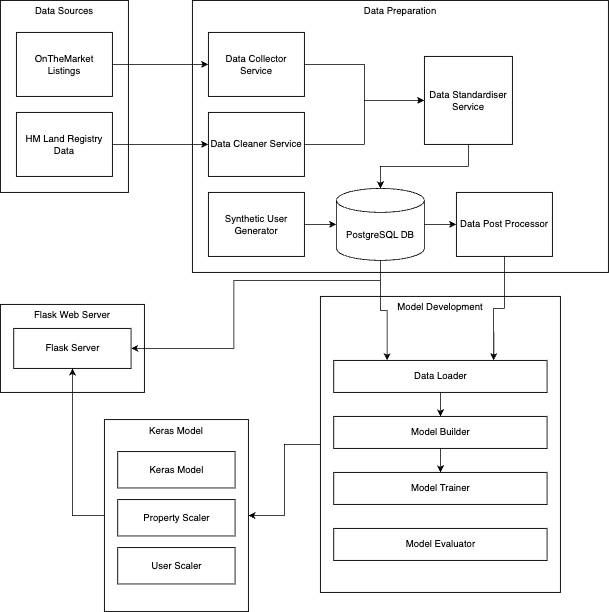

The diagram above was exported from draw.io. Its source (the exported page's mxGraphModel, read from the mxfile embedded in the PNG):
<mxGraphModel dx="947" dy="895" grid="1" gridSize="10" guides="1" tooltips="1" connect="1" arrows="1" fold="1" page="1" pageScale="1" pageWidth="827" pageHeight="1169" math="0" shadow="0">
  <root>
    <mxCell id="0" />
    <mxCell id="1" parent="0" />
    <mxCell id="rCfne4HpmATfoPu0_P6V-3" value="Data Sources" style="rounded=0;whiteSpace=wrap;html=1;shadow=0;fillColor=none;verticalAlign=top;" parent="1" vertex="1">
      <mxGeometry x="20" y="60" width="160" height="240" as="geometry" />
    </mxCell>
    <mxCell id="rCfne4HpmATfoPu0_P6V-11" style="edgeStyle=orthogonalEdgeStyle;rounded=0;orthogonalLoop=1;jettySize=auto;html=1;entryX=0;entryY=0.5;entryDx=0;entryDy=0;" parent="1" source="rCfne4HpmATfoPu0_P6V-1" target="rCfne4HpmATfoPu0_P6V-5" edge="1">
      <mxGeometry relative="1" as="geometry" />
    </mxCell>
    <mxCell id="rCfne4HpmATfoPu0_P6V-1" value="OnTheMarket&lt;div&gt;Listings&lt;/div&gt;" style="rounded=0;whiteSpace=wrap;html=1;align=center;" parent="1" vertex="1">
      <mxGeometry x="40" y="100" width="120" height="80" as="geometry" />
    </mxCell>
    <mxCell id="rCfne4HpmATfoPu0_P6V-10" style="edgeStyle=orthogonalEdgeStyle;rounded=0;orthogonalLoop=1;jettySize=auto;html=1;entryX=0;entryY=0.5;entryDx=0;entryDy=0;" parent="1" source="rCfne4HpmATfoPu0_P6V-2" target="rCfne4HpmATfoPu0_P6V-6" edge="1">
      <mxGeometry relative="1" as="geometry" />
    </mxCell>
    <mxCell id="rCfne4HpmATfoPu0_P6V-2" value="HM Land Registry Data" style="rounded=0;whiteSpace=wrap;html=1;align=center;" parent="1" vertex="1">
      <mxGeometry x="40" y="200" width="120" height="80" as="geometry" />
    </mxCell>
    <mxCell id="rCfne4HpmATfoPu0_P6V-4" value="Data Preparation" style="rounded=0;whiteSpace=wrap;html=1;shadow=0;fillColor=none;verticalAlign=top;" parent="1" vertex="1">
      <mxGeometry x="260" y="60" width="520" height="340" as="geometry" />
    </mxCell>
    <mxCell id="rCfne4HpmATfoPu0_P6V-12" style="edgeStyle=orthogonalEdgeStyle;rounded=0;orthogonalLoop=1;jettySize=auto;html=1;" parent="1" source="rCfne4HpmATfoPu0_P6V-5" target="rCfne4HpmATfoPu0_P6V-7" edge="1">
      <mxGeometry relative="1" as="geometry" />
    </mxCell>
    <mxCell id="rCfne4HpmATfoPu0_P6V-5" value="Data Collector Service" style="rounded=0;whiteSpace=wrap;html=1;align=center;" parent="1" vertex="1">
      <mxGeometry x="280" y="100" width="120" height="80" as="geometry" />
    </mxCell>
    <mxCell id="rCfne4HpmATfoPu0_P6V-13" style="edgeStyle=orthogonalEdgeStyle;rounded=0;orthogonalLoop=1;jettySize=auto;html=1;" parent="1" source="rCfne4HpmATfoPu0_P6V-6" target="rCfne4HpmATfoPu0_P6V-7" edge="1">
      <mxGeometry relative="1" as="geometry" />
    </mxCell>
    <mxCell id="rCfne4HpmATfoPu0_P6V-6" value="Data Cleaner Service" style="rounded=0;whiteSpace=wrap;html=1;align=center;" parent="1" vertex="1">
      <mxGeometry x="280" y="200" width="120" height="80" as="geometry" />
    </mxCell>
    <mxCell id="rCfne4HpmATfoPu0_P6V-7" value="Data Standardiser Service" style="rounded=0;whiteSpace=wrap;html=1;align=center;" parent="1" vertex="1">
      <mxGeometry x="550" y="130" width="110" height="110" as="geometry" />
    </mxCell>
    <mxCell id="GO6B5mnZFXRIxBNSGsl7-13" style="edgeStyle=orthogonalEdgeStyle;rounded=0;orthogonalLoop=1;jettySize=auto;html=1;entryX=0.75;entryY=0;entryDx=0;entryDy=0;" edge="1" parent="1" source="rCfne4HpmATfoPu0_P6V-9" target="GO6B5mnZFXRIxBNSGsl7-1">
      <mxGeometry relative="1" as="geometry" />
    </mxCell>
    <mxCell id="rCfne4HpmATfoPu0_P6V-9" value="Data Post Processor" style="rounded=0;whiteSpace=wrap;html=1;align=center;" parent="1" vertex="1">
      <mxGeometry x="590" y="300" width="120" height="80" as="geometry" />
    </mxCell>
    <mxCell id="rCfne4HpmATfoPu0_P6V-19" value="" style="edgeStyle=orthogonalEdgeStyle;rounded=0;orthogonalLoop=1;jettySize=auto;html=1;" parent="1" source="rCfne4HpmATfoPu0_P6V-17" target="rCfne4HpmATfoPu0_P6V-9" edge="1">
      <mxGeometry relative="1" as="geometry" />
    </mxCell>
    <mxCell id="GO6B5mnZFXRIxBNSGsl7-12" style="edgeStyle=orthogonalEdgeStyle;rounded=0;orthogonalLoop=1;jettySize=auto;html=1;entryX=0.25;entryY=0;entryDx=0;entryDy=0;" edge="1" parent="1" source="rCfne4HpmATfoPu0_P6V-17" target="GO6B5mnZFXRIxBNSGsl7-1">
      <mxGeometry relative="1" as="geometry" />
    </mxCell>
    <mxCell id="GO6B5mnZFXRIxBNSGsl7-41" style="edgeStyle=orthogonalEdgeStyle;rounded=0;orthogonalLoop=1;jettySize=auto;html=1;entryX=1;entryY=0.5;entryDx=0;entryDy=0;" edge="1" parent="1" source="rCfne4HpmATfoPu0_P6V-17" target="GO6B5mnZFXRIxBNSGsl7-39">
      <mxGeometry relative="1" as="geometry">
        <Array as="points">
          <mxPoint x="495" y="410" />
          <mxPoint x="312" y="410" />
          <mxPoint x="312" y="495" />
        </Array>
      </mxGeometry>
    </mxCell>
    <mxCell id="rCfne4HpmATfoPu0_P6V-17" value="PostgreSQL DB" style="shape=cylinder3;whiteSpace=wrap;html=1;boundedLbl=1;backgroundOutline=1;size=15;" parent="1" vertex="1">
      <mxGeometry x="440" y="295" width="110" height="90" as="geometry" />
    </mxCell>
    <mxCell id="GO6B5mnZFXRIxBNSGsl7-5" value="" style="group" vertex="1" connectable="0" parent="1">
      <mxGeometry x="420" y="430" width="300" height="370" as="geometry" />
    </mxCell>
    <mxCell id="rCfne4HpmATfoPu0_P6V-16" value="Model Development" style="rounded=0;whiteSpace=wrap;html=1;shadow=0;fillColor=none;verticalAlign=top;" parent="GO6B5mnZFXRIxBNSGsl7-5" vertex="1">
      <mxGeometry width="299.99999999999994" height="370" as="geometry" />
    </mxCell>
    <mxCell id="GO6B5mnZFXRIxBNSGsl7-15" style="edgeStyle=orthogonalEdgeStyle;rounded=0;orthogonalLoop=1;jettySize=auto;html=1;entryX=0.5;entryY=0;entryDx=0;entryDy=0;" edge="1" parent="GO6B5mnZFXRIxBNSGsl7-5" source="GO6B5mnZFXRIxBNSGsl7-1" target="GO6B5mnZFXRIxBNSGsl7-2">
      <mxGeometry relative="1" as="geometry" />
    </mxCell>
    <mxCell id="GO6B5mnZFXRIxBNSGsl7-1" value="Data Loader" style="rounded=0;whiteSpace=wrap;html=1;align=center;" vertex="1" parent="GO6B5mnZFXRIxBNSGsl7-5">
      <mxGeometry x="16.666666666666664" y="80" width="266.66666666666663" height="40" as="geometry" />
    </mxCell>
    <mxCell id="GO6B5mnZFXRIxBNSGsl7-16" style="edgeStyle=orthogonalEdgeStyle;rounded=0;orthogonalLoop=1;jettySize=auto;html=1;entryX=0.5;entryY=0;entryDx=0;entryDy=0;" edge="1" parent="GO6B5mnZFXRIxBNSGsl7-5" source="GO6B5mnZFXRIxBNSGsl7-2" target="GO6B5mnZFXRIxBNSGsl7-3">
      <mxGeometry relative="1" as="geometry" />
    </mxCell>
    <mxCell id="GO6B5mnZFXRIxBNSGsl7-2" value="Model Builder" style="rounded=0;whiteSpace=wrap;html=1;align=center;" vertex="1" parent="GO6B5mnZFXRIxBNSGsl7-5">
      <mxGeometry x="16.666666666666664" y="150" width="266.66666666666663" height="40" as="geometry" />
    </mxCell>
    <mxCell id="GO6B5mnZFXRIxBNSGsl7-3" value="Model Trainer" style="rounded=0;whiteSpace=wrap;html=1;align=center;" vertex="1" parent="GO6B5mnZFXRIxBNSGsl7-5">
      <mxGeometry x="16.666666666666664" y="220" width="266.66666666666663" height="40" as="geometry" />
    </mxCell>
    <mxCell id="GO6B5mnZFXRIxBNSGsl7-17" value="Model Evaluator" style="rounded=0;whiteSpace=wrap;html=1;align=center;" vertex="1" parent="GO6B5mnZFXRIxBNSGsl7-5">
      <mxGeometry x="16.666666666666686" y="290" width="266.66666666666663" height="40" as="geometry" />
    </mxCell>
    <mxCell id="GO6B5mnZFXRIxBNSGsl7-8" style="edgeStyle=orthogonalEdgeStyle;rounded=0;orthogonalLoop=1;jettySize=auto;html=1;entryX=0.5;entryY=0;entryDx=0;entryDy=0;entryPerimeter=0;" edge="1" parent="1" source="rCfne4HpmATfoPu0_P6V-7" target="rCfne4HpmATfoPu0_P6V-17">
      <mxGeometry relative="1" as="geometry" />
    </mxCell>
    <mxCell id="GO6B5mnZFXRIxBNSGsl7-9" value="Synthetic User Generator" style="rounded=0;whiteSpace=wrap;html=1;align=center;" vertex="1" parent="1">
      <mxGeometry x="280" y="300" width="120" height="80" as="geometry" />
    </mxCell>
    <mxCell id="GO6B5mnZFXRIxBNSGsl7-10" style="edgeStyle=orthogonalEdgeStyle;rounded=0;orthogonalLoop=1;jettySize=auto;html=1;entryX=0;entryY=0.5;entryDx=0;entryDy=0;entryPerimeter=0;" edge="1" parent="1" source="GO6B5mnZFXRIxBNSGsl7-9" target="rCfne4HpmATfoPu0_P6V-17">
      <mxGeometry relative="1" as="geometry" />
    </mxCell>
    <mxCell id="GO6B5mnZFXRIxBNSGsl7-40" value="" style="group" vertex="1" connectable="0" parent="1">
      <mxGeometry x="20" y="440" width="180" height="110" as="geometry" />
    </mxCell>
    <mxCell id="GO6B5mnZFXRIxBNSGsl7-38" value="Flask Web Server" style="rounded=0;whiteSpace=wrap;html=1;shadow=0;fillColor=none;verticalAlign=top;" vertex="1" parent="GO6B5mnZFXRIxBNSGsl7-40">
      <mxGeometry width="180" height="110" as="geometry" />
    </mxCell>
    <mxCell id="GO6B5mnZFXRIxBNSGsl7-39" value="Flask Server" style="rounded=0;whiteSpace=wrap;html=1;align=center;" vertex="1" parent="GO6B5mnZFXRIxBNSGsl7-40">
      <mxGeometry x="16.67" y="30" width="146.66" height="50" as="geometry" />
    </mxCell>
    <mxCell id="GO6B5mnZFXRIxBNSGsl7-47" value="" style="group" vertex="1" connectable="0" parent="1">
      <mxGeometry x="150" y="584" width="180" height="240" as="geometry" />
    </mxCell>
    <mxCell id="GO6B5mnZFXRIxBNSGsl7-43" value="Keras Model" style="rounded=0;whiteSpace=wrap;html=1;shadow=0;fillColor=none;verticalAlign=top;" vertex="1" parent="GO6B5mnZFXRIxBNSGsl7-47">
      <mxGeometry width="180" height="240" as="geometry" />
    </mxCell>
    <mxCell id="GO6B5mnZFXRIxBNSGsl7-44" value="Keras Model" style="rounded=0;whiteSpace=wrap;html=1;align=center;" vertex="1" parent="GO6B5mnZFXRIxBNSGsl7-47">
      <mxGeometry x="16.669999999999987" y="40" width="146.66" height="45.45" as="geometry" />
    </mxCell>
    <mxCell id="GO6B5mnZFXRIxBNSGsl7-45" value="Property Scaler" style="rounded=0;whiteSpace=wrap;html=1;align=center;" vertex="1" parent="GO6B5mnZFXRIxBNSGsl7-47">
      <mxGeometry x="16.669999999999987" y="100" width="146.66" height="45.45" as="geometry" />
    </mxCell>
    <mxCell id="GO6B5mnZFXRIxBNSGsl7-46" value="User Scaler" style="rounded=0;whiteSpace=wrap;html=1;align=center;" vertex="1" parent="GO6B5mnZFXRIxBNSGsl7-47">
      <mxGeometry x="16.669999999999987" y="160" width="146.66" height="45.45" as="geometry" />
    </mxCell>
    <mxCell id="GO6B5mnZFXRIxBNSGsl7-48" style="edgeStyle=orthogonalEdgeStyle;rounded=0;orthogonalLoop=1;jettySize=auto;html=1;entryX=0.5;entryY=1;entryDx=0;entryDy=0;" edge="1" parent="1" source="GO6B5mnZFXRIxBNSGsl7-43" target="GO6B5mnZFXRIxBNSGsl7-39">
      <mxGeometry relative="1" as="geometry">
        <Array as="points">
          <mxPoint x="110" y="704" />
        </Array>
      </mxGeometry>
    </mxCell>
    <mxCell id="GO6B5mnZFXRIxBNSGsl7-49" style="edgeStyle=orthogonalEdgeStyle;rounded=0;orthogonalLoop=1;jettySize=auto;html=1;entryX=1;entryY=0.5;entryDx=0;entryDy=0;" edge="1" parent="1" source="rCfne4HpmATfoPu0_P6V-16" target="GO6B5mnZFXRIxBNSGsl7-43">
      <mxGeometry relative="1" as="geometry" />
    </mxCell>
  </root>
</mxGraphModel>